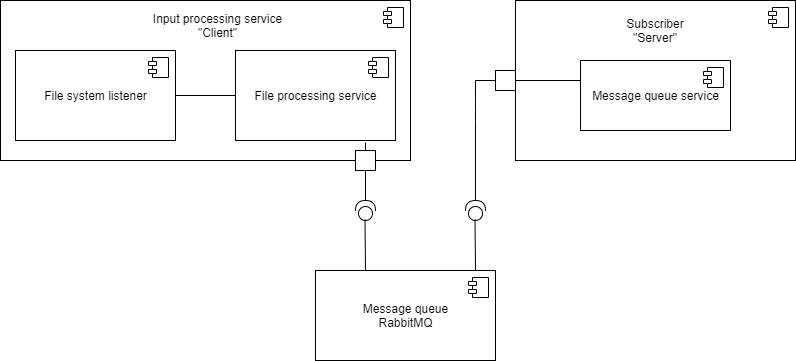

The diagram above was exported from draw.io. Its source (the exported page's mxGraphModel, read from the mxfile embedded in the PNG):
<mxGraphModel dx="782" dy="1536" grid="1" gridSize="10" guides="1" tooltips="1" connect="1" arrows="1" fold="1" page="1" pageScale="1" pageWidth="850" pageHeight="1100" math="0" shadow="0">
  <root>
    <mxCell id="0" />
    <mxCell id="1" parent="0" />
    <mxCell id="7pxl1eIKdHw1tHjzOxHo-2" value="Message queue&lt;br&gt;RabbitMQ" style="html=1;dropTarget=0;" parent="1" vertex="1">
      <mxGeometry x="340" y="-770" width="180" height="90" as="geometry" />
    </mxCell>
    <mxCell id="7pxl1eIKdHw1tHjzOxHo-3" value="" style="shape=module;jettyWidth=8;jettyHeight=4;" parent="7pxl1eIKdHw1tHjzOxHo-2" vertex="1">
      <mxGeometry x="1" width="20" height="20" relative="1" as="geometry">
        <mxPoint x="-27" y="7" as="offset" />
      </mxGeometry>
    </mxCell>
    <mxCell id="7pxl1eIKdHw1tHjzOxHo-6" value="" style="html=1;dropTarget=0;" parent="1" vertex="1">
      <mxGeometry x="540" y="-1040" width="280" height="160" as="geometry" />
    </mxCell>
    <mxCell id="7pxl1eIKdHw1tHjzOxHo-7" value="" style="shape=module;jettyWidth=8;jettyHeight=4;" parent="7pxl1eIKdHw1tHjzOxHo-6" vertex="1">
      <mxGeometry x="1" width="20" height="20" relative="1" as="geometry">
        <mxPoint x="-27" y="7" as="offset" />
      </mxGeometry>
    </mxCell>
    <mxCell id="7pxl1eIKdHw1tHjzOxHo-13" value="" style="group" parent="1" vertex="1" connectable="0">
      <mxGeometry x="40" y="-1010" width="410" height="160" as="geometry" />
    </mxCell>
    <mxCell id="7pxl1eIKdHw1tHjzOxHo-15" value="" style="group" parent="7pxl1eIKdHw1tHjzOxHo-13" vertex="1" connectable="0">
      <mxGeometry x="-15" y="-30" width="410" height="170" as="geometry" />
    </mxCell>
    <mxCell id="7pxl1eIKdHw1tHjzOxHo-14" value="" style="group" parent="7pxl1eIKdHw1tHjzOxHo-15" vertex="1" connectable="0">
      <mxGeometry width="410" height="170" as="geometry" />
    </mxCell>
    <mxCell id="7pxl1eIKdHw1tHjzOxHo-8" value="" style="html=1;dropTarget=0;" parent="7pxl1eIKdHw1tHjzOxHo-14" vertex="1">
      <mxGeometry width="410" height="160" as="geometry" />
    </mxCell>
    <mxCell id="7pxl1eIKdHw1tHjzOxHo-9" value="" style="shape=module;jettyWidth=8;jettyHeight=4;" parent="7pxl1eIKdHw1tHjzOxHo-8" vertex="1">
      <mxGeometry x="1" width="20" height="20" relative="1" as="geometry">
        <mxPoint x="-27" y="7" as="offset" />
      </mxGeometry>
    </mxCell>
    <mxCell id="7pxl1eIKdHw1tHjzOxHo-12" value="Input processing service&lt;br&gt;&quot;Client&quot;" style="text;html=1;strokeColor=none;fillColor=none;align=center;verticalAlign=middle;whiteSpace=wrap;rounded=0;" parent="7pxl1eIKdHw1tHjzOxHo-14" vertex="1">
      <mxGeometry x="125" y="10" width="185" height="30" as="geometry" />
    </mxCell>
    <mxCell id="7pxl1eIKdHw1tHjzOxHo-41" value="" style="whiteSpace=wrap;html=1;aspect=fixed;" parent="7pxl1eIKdHw1tHjzOxHo-14" vertex="1">
      <mxGeometry x="355" y="150" width="20" height="20" as="geometry" />
    </mxCell>
    <mxCell id="7pxl1eIKdHw1tHjzOxHo-4" value="File system listener" style="html=1;dropTarget=0;" parent="7pxl1eIKdHw1tHjzOxHo-15" vertex="1">
      <mxGeometry x="15" y="50" width="160" height="90" as="geometry" />
    </mxCell>
    <mxCell id="7pxl1eIKdHw1tHjzOxHo-5" value="" style="shape=module;jettyWidth=8;jettyHeight=4;" parent="7pxl1eIKdHw1tHjzOxHo-4" vertex="1">
      <mxGeometry x="1" width="20" height="20" relative="1" as="geometry">
        <mxPoint x="-27" y="7" as="offset" />
      </mxGeometry>
    </mxCell>
    <mxCell id="7pxl1eIKdHw1tHjzOxHo-10" value="File processing service" style="html=1;dropTarget=0;" parent="7pxl1eIKdHw1tHjzOxHo-15" vertex="1">
      <mxGeometry x="235" y="50" width="160" height="90" as="geometry" />
    </mxCell>
    <mxCell id="7pxl1eIKdHw1tHjzOxHo-11" value="" style="shape=module;jettyWidth=8;jettyHeight=4;" parent="7pxl1eIKdHw1tHjzOxHo-10" vertex="1">
      <mxGeometry x="1" width="20" height="20" relative="1" as="geometry">
        <mxPoint x="-27" y="7" as="offset" />
      </mxGeometry>
    </mxCell>
    <mxCell id="7pxl1eIKdHw1tHjzOxHo-45" value="" style="endArrow=none;html=1;exitX=0.5;exitY=0;exitDx=0;exitDy=0;" parent="7pxl1eIKdHw1tHjzOxHo-15" source="7pxl1eIKdHw1tHjzOxHo-41" edge="1">
      <mxGeometry width="50" height="50" relative="1" as="geometry">
        <mxPoint x="445" y="150" as="sourcePoint" />
        <mxPoint x="365" y="142" as="targetPoint" />
      </mxGeometry>
    </mxCell>
    <mxCell id="ibtl6QKP2sa67yptw99A-1" value="" style="endArrow=none;html=1;exitX=1;exitY=0.5;exitDx=0;exitDy=0;entryX=0;entryY=0.5;entryDx=0;entryDy=0;" edge="1" parent="7pxl1eIKdHw1tHjzOxHo-15" source="7pxl1eIKdHw1tHjzOxHo-4" target="7pxl1eIKdHw1tHjzOxHo-10">
      <mxGeometry width="50" height="50" relative="1" as="geometry">
        <mxPoint x="355" y="190" as="sourcePoint" />
        <mxPoint x="405" y="140" as="targetPoint" />
      </mxGeometry>
    </mxCell>
    <mxCell id="7pxl1eIKdHw1tHjzOxHo-37" value="" style="shape=providedRequiredInterface;html=1;verticalLabelPosition=bottom;direction=north;" parent="1" vertex="1">
      <mxGeometry x="380" y="-840" width="20" height="20" as="geometry" />
    </mxCell>
    <mxCell id="7pxl1eIKdHw1tHjzOxHo-39" value="" style="endArrow=none;html=1;" parent="1" edge="1">
      <mxGeometry x="380" y="-880" width="50" height="50" as="geometry">
        <mxPoint x="390" y="-770" as="sourcePoint" />
        <mxPoint x="389.5" y="-821" as="targetPoint" />
      </mxGeometry>
    </mxCell>
    <mxCell id="7pxl1eIKdHw1tHjzOxHo-40" value="" style="endArrow=none;html=1;exitX=1;exitY=0.5;exitDx=0;exitDy=0;exitPerimeter=0;" parent="1" source="7pxl1eIKdHw1tHjzOxHo-37" edge="1">
      <mxGeometry x="380" y="-880" width="50" height="50" as="geometry">
        <mxPoint x="470" y="-810" as="sourcePoint" />
        <mxPoint x="390" y="-870" as="targetPoint" />
      </mxGeometry>
    </mxCell>
    <mxCell id="7pxl1eIKdHw1tHjzOxHo-52" value="" style="whiteSpace=wrap;html=1;aspect=fixed;" parent="1" vertex="1">
      <mxGeometry x="520" y="-970" width="20" height="20" as="geometry" />
    </mxCell>
    <mxCell id="7pxl1eIKdHw1tHjzOxHo-53" value="" style="shape=providedRequiredInterface;html=1;verticalLabelPosition=bottom;direction=north;" parent="1" vertex="1">
      <mxGeometry x="490" y="-840" width="20" height="20" as="geometry" />
    </mxCell>
    <mxCell id="7pxl1eIKdHw1tHjzOxHo-54" value="" style="endArrow=none;html=1;" parent="1" edge="1">
      <mxGeometry x="490" y="-880" width="50" height="50" as="geometry">
        <mxPoint x="500" y="-770" as="sourcePoint" />
        <mxPoint x="499.5" y="-821" as="targetPoint" />
      </mxGeometry>
    </mxCell>
    <mxCell id="7pxl1eIKdHw1tHjzOxHo-55" value="" style="endArrow=none;html=1;exitX=1;exitY=0.5;exitDx=0;exitDy=0;exitPerimeter=0;" parent="1" source="7pxl1eIKdHw1tHjzOxHo-53" edge="1">
      <mxGeometry x="490" y="-880" width="50" height="50" as="geometry">
        <mxPoint x="580" y="-810" as="sourcePoint" />
        <mxPoint x="500" y="-960" as="targetPoint" />
        <Array as="points">
          <mxPoint x="500" y="-930" />
        </Array>
      </mxGeometry>
    </mxCell>
    <mxCell id="7pxl1eIKdHw1tHjzOxHo-56" value="" style="endArrow=none;html=1;entryX=0;entryY=0.5;entryDx=0;entryDy=0;" parent="1" target="7pxl1eIKdHw1tHjzOxHo-52" edge="1">
      <mxGeometry width="50" height="50" relative="1" as="geometry">
        <mxPoint x="500" y="-960" as="sourcePoint" />
        <mxPoint x="510" y="-960" as="targetPoint" />
      </mxGeometry>
    </mxCell>
    <mxCell id="7pxl1eIKdHw1tHjzOxHo-57" value="&lt;span&gt;Subscriber&lt;/span&gt;&lt;br&gt;&lt;span&gt;&quot;Server&quot;&lt;/span&gt;" style="text;html=1;strokeColor=none;fillColor=none;align=center;verticalAlign=middle;whiteSpace=wrap;rounded=0;" parent="1" vertex="1">
      <mxGeometry x="625" y="-1030" width="110" height="40" as="geometry" />
    </mxCell>
    <mxCell id="7pxl1eIKdHw1tHjzOxHo-58" value="Message queue service" style="html=1;dropTarget=0;" parent="1" vertex="1">
      <mxGeometry x="605" y="-980" width="150" height="70" as="geometry" />
    </mxCell>
    <mxCell id="7pxl1eIKdHw1tHjzOxHo-59" value="" style="shape=module;jettyWidth=8;jettyHeight=4;" parent="7pxl1eIKdHw1tHjzOxHo-58" vertex="1">
      <mxGeometry x="1" width="20" height="20" relative="1" as="geometry">
        <mxPoint x="-27" y="7" as="offset" />
      </mxGeometry>
    </mxCell>
    <mxCell id="7pxl1eIKdHw1tHjzOxHo-61" value="" style="endArrow=none;html=1;exitX=0;exitY=0.5;exitDx=0;exitDy=0;" parent="1" source="7pxl1eIKdHw1tHjzOxHo-6" edge="1">
      <mxGeometry width="50" height="50" relative="1" as="geometry">
        <mxPoint x="590" y="-970" as="sourcePoint" />
        <mxPoint x="605" y="-960" as="targetPoint" />
      </mxGeometry>
    </mxCell>
  </root>
</mxGraphModel>